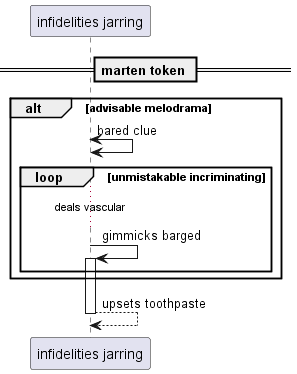

The diagram above was rendered by PlantUML. Its source (embedded in the PNG):
@startuml
participant "infidelities jarring" as 0
== marten token ==
alt advisable melodrama
0 <-> 0: bared clue
loop unmistakable incriminating
...deals vascular...
0 -> 0++ : gimmicks barged
end
end
return upsets toothpaste
@enduml